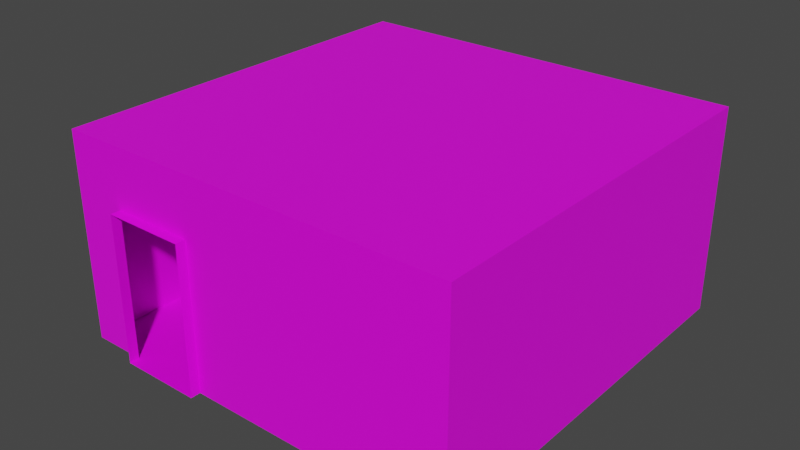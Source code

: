 # Source: 13200.blend  (saved by Blender 2.91.10; exported with 4.5.12 LTS)
import bpy
from mathutils import Matrix  # noqa: F401  (used for matrix-valued properties, if any)

bpy.ops.wm.read_factory_settings(use_empty=True)
scene = bpy.context.scene
scene.name = 'Scene'

# ---- collections
col_collection = bpy.data.collections.new('Collection'); scene.collection.children.link(col_collection)

# ---- images (referenced by path relative to the original .blend; pixels are not part of the script)
import os
ASSET_DIR = os.environ.get("B2B_ASSET_DIR", "")  # directory of the original .blend (textures are referenced by path, not embedded)
HERE = os.path.dirname(os.path.abspath(__file__))  # packed textures are extracted next to this script under _unpacked/

def load_image(name, relpath, width, height, colorspace="sRGB"):
    """Load a texture the original file referenced (path relative to the .blend, or extracted next to this script)."""
    p = next((c for c in (os.path.join(HERE, relpath), os.path.join(ASSET_DIR, relpath)) if relpath and os.path.exists(c)), "")
    if p:
        img = bpy.data.images.load(p, check_existing=True)
        img.name = name
    else:  # same state as the original file: an image datablock whose file is absent (Cycles renders it pink)
        img = bpy.data.images.new(name, width, height)
        img.source = "FILE"
        img.filepath = "//" + (relpath or name)
    img.colorspace_settings.name = colorspace
    return img
img_067_14_0_png = load_image('067_14-0.png', 'textures/067_14-0.png', 1024, 1024, 'sRGB')
img_137_0_0_png = load_image('137_0-0.png', 'textures/137_0-0.png', 1024, 1024, 'sRGB')
img_137_1_0_png = load_image('137_1-0.png', 'textures/137_1-0.png', 1024, 1024, 'sRGB')
img_137_3_0_png = load_image('137_3-0.png', 'textures/137_3-0.png', 1024, 1024, 'sRGB')
img_137_4_0_png = load_image('137_4-0.png', 'textures/137_4-0.png', 1024, 1024, 'sRGB')

# ---- materials (node trees are filled in below, after node groups)
mat_067_14_0 = bpy.data.materials.new('067_14-0')
mat_067_14_0.use_backface_culling = True
mat_067_14_0.use_transparent_shadow = False
mat_137_0_0 = bpy.data.materials.new('137_0-0')
mat_137_0_0.use_backface_culling = True
mat_137_0_0.use_transparent_shadow = False
mat_137_1_0 = bpy.data.materials.new('137_1-0')
mat_137_1_0.use_backface_culling = True
mat_137_1_0.use_transparent_shadow = False
mat_137_3_0 = bpy.data.materials.new('137_3-0')
mat_137_3_0.use_backface_culling = True
mat_137_3_0.use_transparent_shadow = False
mat_137_4_0 = bpy.data.materials.new('137_4-0')
mat_137_4_0.use_backface_culling = True
mat_137_4_0.use_transparent_shadow = False

# ---- material node trees
mat_067_14_0.use_nodes = True; mat_067_14_0.node_tree.nodes.clear()
_N = mat_067_14_0.node_tree.nodes; _L = mat_067_14_0.node_tree.links
n0 = _N.new('ShaderNodeBsdfPrincipled'); n0.name = 'Principled BSDF'; n0.location = (0, 300)
n0.distribution = 'GGX'
n0.subsurface_method = 'BURLEY'
n0.inputs[3].default_value = 1.45
n0.inputs[27].default_value = (0.0, 0.0, 0.0, 1.0)
n0.inputs[28].default_value = 1.0
n1 = _N.new('ShaderNodeOutputMaterial'); n1.name = 'Material Output'; n1.location = (300, 300)
n2 = _N.new('ShaderNodeTexImage'); n2.name = 'Image Texture'; n2.location = (-300, 300)
n2.label = 'Base Color'
n2.image = img_067_14_0_png
_L.new(n0.outputs[0], n1.inputs[0])
_L.new(n2.outputs[0], n0.inputs[0])
n1.is_active_output = True
mat_137_0_0.use_nodes = True; mat_137_0_0.node_tree.nodes.clear()
_N = mat_137_0_0.node_tree.nodes; _L = mat_137_0_0.node_tree.links
n0 = _N.new('ShaderNodeBsdfPrincipled'); n0.name = 'Principled BSDF'; n0.location = (0, 300)
n0.distribution = 'GGX'
n0.subsurface_method = 'BURLEY'
n0.inputs[3].default_value = 1.45
n0.inputs[27].default_value = (0.0, 0.0, 0.0, 1.0)
n0.inputs[28].default_value = 1.0
n1 = _N.new('ShaderNodeOutputMaterial'); n1.name = 'Material Output'; n1.location = (300, 300)
n2 = _N.new('ShaderNodeTexImage'); n2.name = 'Image Texture'; n2.location = (-300, 300)
n2.label = 'Base Color'
n2.image = img_137_0_0_png
_L.new(n0.outputs[0], n1.inputs[0])
_L.new(n2.outputs[0], n0.inputs[0])
n1.is_active_output = True
mat_137_1_0.use_nodes = True; mat_137_1_0.node_tree.nodes.clear()
_N = mat_137_1_0.node_tree.nodes; _L = mat_137_1_0.node_tree.links
n0 = _N.new('ShaderNodeBsdfPrincipled'); n0.name = 'Principled BSDF'; n0.location = (0, 300)
n0.distribution = 'GGX'
n0.subsurface_method = 'BURLEY'
n0.inputs[3].default_value = 1.45
n0.inputs[27].default_value = (0.0, 0.0, 0.0, 1.0)
n0.inputs[28].default_value = 1.0
n1 = _N.new('ShaderNodeOutputMaterial'); n1.name = 'Material Output'; n1.location = (300, 300)
n2 = _N.new('ShaderNodeTexImage'); n2.name = 'Image Texture'; n2.location = (-300, 300)
n2.label = 'Base Color'
n2.image = img_137_1_0_png
_L.new(n0.outputs[0], n1.inputs[0])
_L.new(n2.outputs[0], n0.inputs[0])
n1.is_active_output = True
mat_137_3_0.use_nodes = True; mat_137_3_0.node_tree.nodes.clear()
_N = mat_137_3_0.node_tree.nodes; _L = mat_137_3_0.node_tree.links
n0 = _N.new('ShaderNodeBsdfPrincipled'); n0.name = 'Principled BSDF'; n0.location = (0, 300)
n0.distribution = 'GGX'
n0.subsurface_method = 'BURLEY'
n0.inputs[3].default_value = 1.45
n0.inputs[27].default_value = (0.0, 0.0, 0.0, 1.0)
n0.inputs[28].default_value = 1.0
n1 = _N.new('ShaderNodeOutputMaterial'); n1.name = 'Material Output'; n1.location = (300, 300)
n2 = _N.new('ShaderNodeTexImage'); n2.name = 'Image Texture'; n2.location = (-300, 300)
n2.label = 'Base Color'
n2.image = img_137_3_0_png
_L.new(n0.outputs[0], n1.inputs[0])
_L.new(n2.outputs[0], n0.inputs[0])
n1.is_active_output = True
mat_137_4_0.use_nodes = True; mat_137_4_0.node_tree.nodes.clear()
_N = mat_137_4_0.node_tree.nodes; _L = mat_137_4_0.node_tree.links
n0 = _N.new('ShaderNodeBsdfPrincipled'); n0.name = 'Principled BSDF'; n0.location = (0, 300)
n0.distribution = 'GGX'
n0.subsurface_method = 'BURLEY'
n0.inputs[3].default_value = 1.45
n0.inputs[27].default_value = (0.0, 0.0, 0.0, 1.0)
n0.inputs[28].default_value = 1.0
n1 = _N.new('ShaderNodeOutputMaterial'); n1.name = 'Material Output'; n1.location = (300, 300)
n2 = _N.new('ShaderNodeTexImage'); n2.name = 'Image Texture'; n2.location = (-300, 300)
n2.label = 'Base Color'
n2.image = img_137_4_0_png
_L.new(n0.outputs[0], n1.inputs[0])
_L.new(n2.outputs[0], n0.inputs[0])
n1.is_active_output = True

# ---- world
world_world = bpy.data.worlds.new('World'); scene.world = world_world
world_world.use_nodes = True; world_world.node_tree.nodes.clear()
_N = world_world.node_tree.nodes; _L = world_world.node_tree.links
n0 = _N.new('ShaderNodeOutputWorld'); n0.name = 'World Output'; n0.location = (300, 300)
n1 = _N.new('ShaderNodeBackground'); n1.name = 'Background'; n1.location = (10, 300)
n1.inputs[0].default_value = (0.05088, 0.05088, 0.05088, 1.0)
_L.new(n1.outputs[0], n0.inputs[0])
n0.is_active_output = True
world_world.color = (0.05088, 0.05088, 0.05088)
world_world.use_sun_shadow = False
world_world.sun_shadow_jitter_overblur = 0.0

# ---- meshes
me_model13200 = bpy.data.meshes.new('model13200')
me_model13200.from_pydata([(-36.0, -125.0, -63.0), (-36.0, -125.0, 27.0), (-36.0, -119.0, 27.0), (-36.0, -119.0, -63.0), (-86.0, -119.0, -63.0), (-86.0, -119.0, 27.0), (-86.0, -125.0, 27.0), (-86.0, -125.0, -63.0), (-125.0, 42.0, -63.0), (-125.0, 42.0, 27.0), (-119.0, 42.0, 27.0), (-119.0, 42.0, -63.0), (-119.0, 92.0, -63.0), (-119.0, 92.0, 27.0), (-125.0, 92.0, 27.0), (-125.0, 92.0, -63.0), (-36.0, -119.0, 27.0), (125.0, -119.0, 63.0), (125.0, -119.0, -63.0), (-36.0, -119.0, -63.0), (-86.0, -119.0, 27.0), (-86.0, -119.0, -63.0), (-119.0, -119.0, -63.0), (-119.0, -119.0, 63.0), (-119.0, 42.0, -63.0), (-119.0, 42.0, 27.0), (-119.0, 92.0, -63.0), (-119.0, 125.0, -63.0), (-119.0, 125.0, 63.0), (-119.0, 92.0, 27.0), (125.0, -119.0, -63.0), (125.0, -119.0, 63.0), (-119.0, 125.0, -63.0), (125.0, 125.0, -63.0), (125.0, 125.0, 63.0), (-119.0, 125.0, 63.0), (-119.0, 125.0, -63.0), (-119.0, -119.0, -63.0), (125.0, -119.0, -63.0), (125.0, 125.0, -63.0), (125.0, 125.0, 63.0), (125.0, -119.0, 63.0), (-119.0, -119.0, 63.0), (-119.0, 125.0, 63.0)], [], [(3, 4, 7), (3, 7, 0), (0, 1, 2), (0, 2, 3), (4, 5, 6), (4, 6, 7), (6, 5, 2), (6, 2, 1), (11, 12, 15), (11, 15, 8), (8, 9, 10), (8, 10, 11), (12, 13, 14), (12, 14, 15), (9, 14, 13), (9, 13, 10), (16, 17, 18), (16, 18, 19), (16, 20, 23), (16, 23, 17), (20, 21, 22), (20, 22, 23), (23, 22, 24, 25, 28), (26, 27, 28), (26, 28, 29), (28, 25, 29), (33, 30, 31), (33, 31, 34), (32, 33, 34), (32, 34, 35), (36, 37, 38), (36, 38, 39), (40, 41, 42), (40, 42, 43)])
me_model13200.polygons.foreach_set('material_index', [0, 0, 0, 0, 0, 0, 0, 0, 0, 0, 0, 0, 0, 0, 0, 0, 1, 1, 1, 1, 1, 1, 1, 1, 1, 1, 2, 2, 2, 2, 3, 3, 4, 4])
_uv = me_model13200.uv_layers.new(name='model13200-uv')
_uv.uv.foreach_set('vector', [0.0, 0.0, 1.0, 0.0, 1.0, -1.0, 0.0, 0.0, 1.0, -1.0, 0.0, -1.0, 0.0, -1.0, 1.0, -1.0, 1.0, 0.0, 0.0, -1.0, 1.0, 0.0, 0.0, 0.0, 1.0, 0.0, 0.0, 0.0, 0.0, -0.9922, 1.0, 0.0, 0.0, -0.9922, 1.0, -1.0, 0.0, -0.9922, 0.0, 0.0, 1.0, 0.0, 0.0, -0.9922, 1.0, 0.0, 1.0, -1.0, 0.0, 0.0, 1.0, 0.0, 1.0, -1.0, 0.0, 0.0, 1.0, -1.0, 0.0, -1.0, 0.0, -1.0, 1.0, -1.0, 1.0, 0.0, 0.0, -1.0, 1.0, 0.0, 0.0, 0.0, 1.0, 0.0, 0.0, 0.0, 0.0, -0.9922, 1.0, 0.0, 0.0, -0.9922, 1.0, -1.0, 1.0, -1.0, 0.0, -0.9922, 0.0, 0.0, 1.0, -1.0, 0.0, 0.0, 1.0, 0.0, 2.637, -0.2935, 0.0, 0.0, 0.0, -1.0, 2.637, -0.2935, 0.0, -1.0, 2.637, -1.0, 2.637, -0.2935, 3.457, -0.2935, 4.0, 0.0, 2.637, -0.2935, 4.0, 0.0, 0.0, 0.0, 3.457, -0.2935, 3.457, -1.0, 4.0, -1.0, 3.457, -0.2935, 4.0, -1.0, 4.0, 0.0, 4.0, 0.0, 4.0, -1.0, 6.637, -1.0, 6.637, -0.2935, 8.0, 0.0, 7.458, -1.0, 8.001, -1.0, 8.0, 0.0, 7.458, -1.0, 8.0, 0.0, 7.458, -0.2935, 8.0, 0.0, 6.637, -0.2935, 7.458, -0.2935, 0.0, -1.0, -4.012, -0.9961, -3.988, 0.007812, 0.0, -1.0, -3.988, 0.007812, 0.0, 0.0, 4.0, -1.0, 0.0, -1.0, 0.0, 0.0, 4.0, -1.0, 0.0, 0.0, 4.0, 0.0, 0.09766, 0.0, 0.09766, -3.906, 3.999, -3.905, 0.09766, 0.0, 3.999, -3.905, 4.0, 0.0, 4.0, 0.0, 0.0, 0.0, 0.0, -3.999, 4.0, 0.0, 0.0, -3.999, 4.0, -4.0])
me_model13200.materials.append(mat_067_14_0)
me_model13200.materials.append(mat_137_0_0)
me_model13200.materials.append(mat_137_1_0)
me_model13200.materials.append(mat_137_3_0)
me_model13200.materials.append(mat_137_4_0)
me_model13200.use_remesh_fix_poles = True
me_model13200.use_remesh_preserve_attributes = False
me_model13200.use_mirror_vertex_groups = False
me_model13200.update()

# ---- objects
ob_model13200_node = bpy.data.objects.new('model13200-node', me_model13200)

# ---- transforms, parenting, visibility, modifiers, constraints
ob_model13200_node.location = (0.0, 0.0, 0.0)
ob_model13200_node.lineart.crease_threshold = 0.0

# ---- collection membership
col_collection.objects.link(ob_model13200_node)

# ---- scene / render settings (as saved in the file)
scene.frame_start = 1; scene.frame_end = 250; scene.frame_set(1)
scene.render.engine = 'BLENDER_EEVEE_NEXT'
scene.cycles.use_denoising = False
scene.cycles.samples = 128
scene.cycles.sampling_pattern = 'TABULATED_SOBOL'
scene.cycles.use_adaptive_sampling = False
scene.cycles.use_light_tree = False
scene.view_settings.view_transform = 'Filmic'
bpy.context.view_layer.update()

# ---- added for rendering (the .blend has no active camera and no usable light): camera, sun
cam_auto = bpy.data.cameras.new('AutoCamera')
cam_auto.lens = 50.0
cam_auto.sensor_width = 36.0
cam_auto.clip_end = 6094.54
ob_auto_camera = bpy.data.objects.new('AutoCamera', cam_auto)
scene.collection.objects.link(ob_auto_camera)
ob_auto_camera.location = (347.269, -416.723, 277.815)
ob_auto_camera.rotation_euler = (1.09748, -7.21219e-08, 0.694738)
scene.camera = ob_auto_camera
light_auto_sun = bpy.data.lights.new('AutoSun', 'SUN')
light_auto_sun.energy = 3.0
light_auto_sun.angle = 0.0523599
ob_auto_sun = bpy.data.objects.new('AutoSun', light_auto_sun)
scene.collection.objects.link(ob_auto_sun)
ob_auto_sun.rotation_euler = (0.872665, 0.174533, 0.523599)
bpy.context.view_layer.update()
